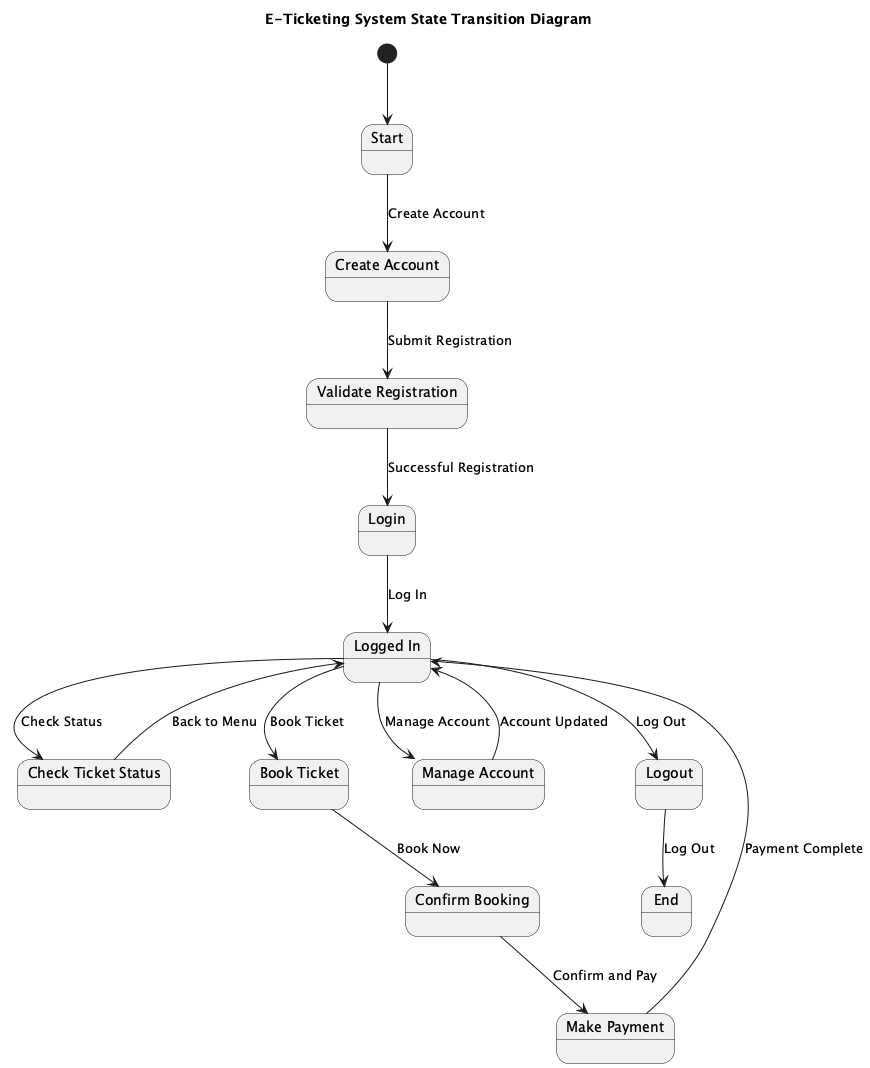

The diagram above was rendered by PlantUML. Its source (embedded in the PNG):
@startuml
title E-Ticketing System State Transition Diagram

[*] --> Start

state "Start" as Start
state "Create Account" as CreateAccount
state "Validate Registration" as ValidateRegistration
state "Login" as Login
state "Logged In" as LoggedIn
state "Check Ticket Status" as CheckTicketStatus
state "Book Ticket" as BookTicket
state "Confirm Booking" as ConfirmBooking
state "Make Payment" as MakePayment
state "Manage Account" as ManageAccount
state "Logout" as Logout
state "End" as End

Start --> CreateAccount : Create Account

CreateAccount --> ValidateRegistration : Submit Registration

ValidateRegistration --> Login : Successful Registration

Login --> LoggedIn : Log In

LoggedIn --> CheckTicketStatus : Check Status
LoggedIn --> BookTicket : Book Ticket
LoggedIn --> ManageAccount : Manage Account
LoggedIn --> Logout : Log Out

CheckTicketStatus --> LoggedIn : Back to Menu
BookTicket --> ConfirmBooking : Book Now
ConfirmBooking --> MakePayment : Confirm and Pay
MakePayment --> LoggedIn : Payment Complete
ManageAccount --> LoggedIn : Account Updated

Logout --> End : Log Out

@enduml